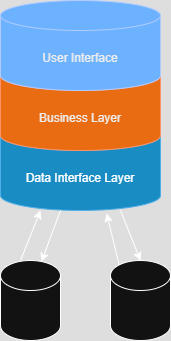

The diagram above was exported from draw.io. Its source (the exported page's mxGraphModel, read from the mxfile embedded in the PNG):
<mxGraphModel dx="874" dy="439" grid="1" gridSize="10" guides="1" tooltips="1" connect="1" arrows="1" fold="1" page="1" pageScale="1" pageWidth="827" pageHeight="1169" math="0" shadow="0">
  <root>
    <mxCell id="0" />
    <mxCell id="1" parent="0" />
    <mxCell id="2tNkqaK0cQ4KyptDWnYA-3" value="&lt;font style=&quot;color: light-dark(rgb(0, 0, 0), rgb(255, 255, 255));&quot;&gt;Data Interface Layer&lt;/font&gt;" style="shape=cylinder3;whiteSpace=wrap;html=1;boundedLbl=1;backgroundOutline=1;size=15;fillColor=#1ba1e2;fontColor=#ffffff;strokeColor=#006EAF;" vertex="1" parent="1">
      <mxGeometry x="320" y="190" width="160" height="90" as="geometry" />
    </mxCell>
    <mxCell id="2tNkqaK0cQ4KyptDWnYA-4" value="User Interface" style="text;html=1;align=center;verticalAlign=middle;whiteSpace=wrap;rounded=0;" vertex="1" parent="1">
      <mxGeometry x="370" y="70" width="60" height="30" as="geometry" />
    </mxCell>
    <mxCell id="2tNkqaK0cQ4KyptDWnYA-2" value="Business Layer" style="shape=cylinder3;whiteSpace=wrap;html=1;boundedLbl=1;backgroundOutline=1;size=15;fillColor=#fa6800;fontColor=#000000;strokeColor=#C73500;" vertex="1" parent="1">
      <mxGeometry x="320" y="130" width="160" height="90" as="geometry" />
    </mxCell>
    <mxCell id="2tNkqaK0cQ4KyptDWnYA-1" value="&lt;font color=&quot;rgba(0, 0, 0, 0)&quot;&gt;User Interface&lt;/font&gt;" style="shape=cylinder3;whiteSpace=wrap;html=1;boundedLbl=1;backgroundOutline=1;size=15;fillColor=#0050ef;fontColor=#ffffff;strokeColor=#001DBC;" vertex="1" parent="1">
      <mxGeometry x="320" y="70" width="160" height="90" as="geometry" />
    </mxCell>
    <mxCell id="2tNkqaK0cQ4KyptDWnYA-5" value="" style="shape=cylinder3;whiteSpace=wrap;html=1;boundedLbl=1;backgroundOutline=1;size=15;" vertex="1" parent="1">
      <mxGeometry x="320" y="330" width="60" height="80" as="geometry" />
    </mxCell>
    <mxCell id="2tNkqaK0cQ4KyptDWnYA-6" value="" style="shape=cylinder3;whiteSpace=wrap;html=1;boundedLbl=1;backgroundOutline=1;size=15;" vertex="1" parent="1">
      <mxGeometry x="430" y="330" width="60" height="80" as="geometry" />
    </mxCell>
    <mxCell id="2tNkqaK0cQ4KyptDWnYA-7" value="" style="endArrow=classic;html=1;rounded=0;entryX=0.25;entryY=1;entryDx=0;entryDy=0;entryPerimeter=0;" edge="1" parent="1" target="2tNkqaK0cQ4KyptDWnYA-3">
      <mxGeometry width="50" height="50" relative="1" as="geometry">
        <mxPoint x="340" y="330" as="sourcePoint" />
        <mxPoint x="390" y="280" as="targetPoint" />
      </mxGeometry>
    </mxCell>
    <mxCell id="2tNkqaK0cQ4KyptDWnYA-8" value="" style="endArrow=classic;html=1;rounded=0;entryX=0.683;entryY=0.013;entryDx=0;entryDy=0;entryPerimeter=0;" edge="1" parent="1" target="2tNkqaK0cQ4KyptDWnYA-5">
      <mxGeometry width="50" height="50" relative="1" as="geometry">
        <mxPoint x="380" y="280" as="sourcePoint" />
        <mxPoint x="430" y="230" as="targetPoint" />
      </mxGeometry>
    </mxCell>
    <mxCell id="2tNkqaK0cQ4KyptDWnYA-9" value="" style="endArrow=classic;html=1;rounded=0;entryX=0.663;entryY=1.033;entryDx=0;entryDy=0;entryPerimeter=0;exitX=0.145;exitY=0;exitDx=0;exitDy=4.35;exitPerimeter=0;" edge="1" parent="1" source="2tNkqaK0cQ4KyptDWnYA-6" target="2tNkqaK0cQ4KyptDWnYA-3">
      <mxGeometry width="50" height="50" relative="1" as="geometry">
        <mxPoint x="450" y="330" as="sourcePoint" />
        <mxPoint x="500" y="280" as="targetPoint" />
        <Array as="points" />
      </mxGeometry>
    </mxCell>
    <mxCell id="2tNkqaK0cQ4KyptDWnYA-10" value="" style="endArrow=classic;html=1;rounded=0;entryX=0.5;entryY=0;entryDx=0;entryDy=0;entryPerimeter=0;" edge="1" parent="1" target="2tNkqaK0cQ4KyptDWnYA-6">
      <mxGeometry width="50" height="50" relative="1" as="geometry">
        <mxPoint x="440" y="280" as="sourcePoint" />
        <mxPoint x="490" y="230" as="targetPoint" />
      </mxGeometry>
    </mxCell>
  </root>
</mxGraphModel>